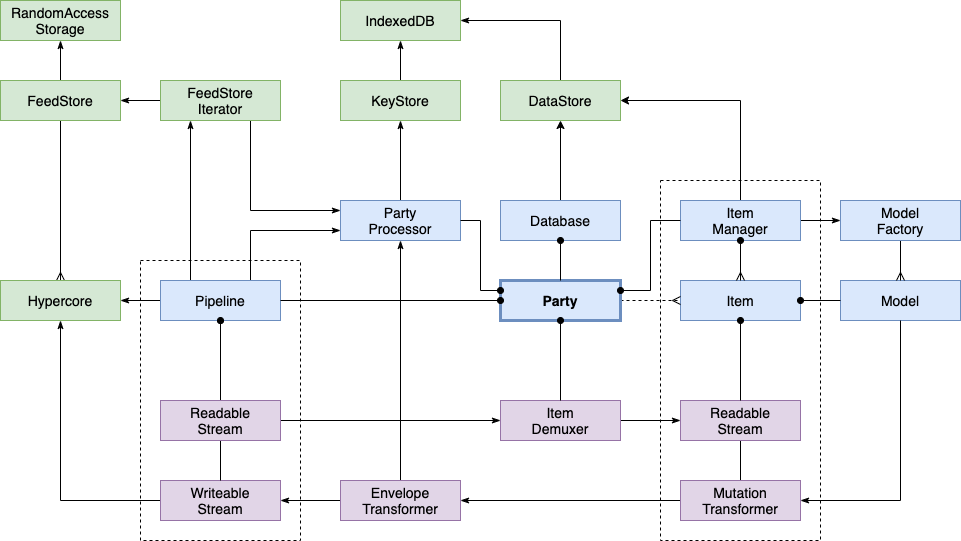

The diagram above was exported from draw.io. Its source (the exported page's mxGraphModel, read from the mxfile embedded in the PNG):
<mxGraphModel dx="1298" dy="811" grid="1" gridSize="10" guides="1" tooltips="1" connect="1" arrows="1" fold="1" page="1" pageScale="1" pageWidth="827" pageHeight="1169" math="0" shadow="0">
  <root>
    <mxCell id="WIyWlLk6GJQsqaUBKTNV-0" />
    <mxCell id="WIyWlLk6GJQsqaUBKTNV-1" parent="WIyWlLk6GJQsqaUBKTNV-0" />
    <mxCell id="ndyh8yOulcWy3pRTffh1-0" value="Item" style="rounded=0;whiteSpace=wrap;html=1;fontSize=14;fontFamily=Helvetica;fillColor=#dae8fc;strokeColor=#6c8ebf;" parent="WIyWlLk6GJQsqaUBKTNV-1" vertex="1">
      <mxGeometry x="720" y="320" width="120" height="40" as="geometry" />
    </mxCell>
    <mxCell id="34ATZ5KGpOv0W65bursO-12" style="edgeStyle=orthogonalEdgeStyle;rounded=0;orthogonalLoop=1;jettySize=auto;html=1;exitX=0;exitY=0.5;exitDx=0;exitDy=0;entryX=1;entryY=0.5;entryDx=0;entryDy=0;startArrow=none;startFill=0;endArrow=classicThin;endFill=1;fontSize=14;" parent="WIyWlLk6GJQsqaUBKTNV-1" source="bSIYwWTQjfftHBDFvNxW-0" target="34ATZ5KGpOv0W65bursO-9" edge="1">
      <mxGeometry relative="1" as="geometry" />
    </mxCell>
    <mxCell id="ndyh8yOulcWy3pRTffh1-1" value="Model" style="rounded=0;whiteSpace=wrap;html=1;fontSize=14;fontFamily=Helvetica;fillColor=#dae8fc;strokeColor=#6c8ebf;" parent="WIyWlLk6GJQsqaUBKTNV-1" vertex="1">
      <mxGeometry x="880" y="320" width="120" height="40" as="geometry" />
    </mxCell>
    <mxCell id="bSIYwWTQjfftHBDFvNxW-3" style="edgeStyle=orthogonalEdgeStyle;rounded=0;orthogonalLoop=1;jettySize=auto;html=1;exitX=0.5;exitY=1;exitDx=0;exitDy=0;endArrow=none;endFill=0;" parent="WIyWlLk6GJQsqaUBKTNV-1" source="ndyh8yOulcWy3pRTffh1-2" target="bSIYwWTQjfftHBDFvNxW-0" edge="1">
      <mxGeometry relative="1" as="geometry" />
    </mxCell>
    <mxCell id="ndyh8yOulcWy3pRTffh1-2" value="Readable&lt;br style=&quot;font-size: 14px;&quot;&gt;Stream" style="rounded=0;whiteSpace=wrap;html=1;fontSize=14;fontFamily=Helvetica;fillColor=#e1d5e7;strokeColor=#9673a6;" parent="WIyWlLk6GJQsqaUBKTNV-1" vertex="1">
      <mxGeometry x="720" y="440" width="120" height="40" as="geometry" />
    </mxCell>
    <mxCell id="34ATZ5KGpOv0W65bursO-6" style="edgeStyle=orthogonalEdgeStyle;rounded=0;orthogonalLoop=1;jettySize=auto;html=1;exitX=0;exitY=0.5;exitDx=0;exitDy=0;startArrow=none;startFill=0;endArrow=classicThin;endFill=1;fontSize=14;" parent="WIyWlLk6GJQsqaUBKTNV-1" source="ndyh8yOulcWy3pRTffh1-3" target="ndyh8yOulcWy3pRTffh1-35" edge="1">
      <mxGeometry relative="1" as="geometry" />
    </mxCell>
    <mxCell id="ndyh8yOulcWy3pRTffh1-3" value="Writeable&lt;br style=&quot;font-size: 14px;&quot;&gt;Stream" style="rounded=0;whiteSpace=wrap;html=1;fontSize=14;fontFamily=Helvetica;fillColor=#e1d5e7;strokeColor=#9673a6;" parent="WIyWlLk6GJQsqaUBKTNV-1" vertex="1">
      <mxGeometry x="200" y="520" width="120" height="40" as="geometry" />
    </mxCell>
    <mxCell id="ndyh8yOulcWy3pRTffh1-9" style="edgeStyle=orthogonalEdgeStyle;rounded=0;orthogonalLoop=1;jettySize=auto;html=1;exitX=0.5;exitY=1;exitDx=0;exitDy=0;fontFamily=Helvetica;fontSize=14;endArrow=ERmany;endFill=0;" parent="WIyWlLk6GJQsqaUBKTNV-1" source="ndyh8yOulcWy3pRTffh1-4" target="ndyh8yOulcWy3pRTffh1-1" edge="1">
      <mxGeometry relative="1" as="geometry" />
    </mxCell>
    <mxCell id="ndyh8yOulcWy3pRTffh1-4" value="Model&lt;br style=&quot;font-size: 14px;&quot;&gt;Factory" style="rounded=0;whiteSpace=wrap;html=1;fontSize=14;fontFamily=Helvetica;fillColor=#dae8fc;strokeColor=#6c8ebf;" parent="WIyWlLk6GJQsqaUBKTNV-1" vertex="1">
      <mxGeometry x="880" y="240" width="120" height="40" as="geometry" />
    </mxCell>
    <mxCell id="ndyh8yOulcWy3pRTffh1-12" style="edgeStyle=orthogonalEdgeStyle;rounded=0;orthogonalLoop=1;jettySize=auto;html=1;exitX=1;exitY=0.5;exitDx=0;exitDy=0;endArrow=ERmany;endFill=0;fontFamily=Helvetica;fontSize=14;dashed=1;" parent="WIyWlLk6GJQsqaUBKTNV-1" source="ndyh8yOulcWy3pRTffh1-5" target="ndyh8yOulcWy3pRTffh1-0" edge="1">
      <mxGeometry relative="1" as="geometry" />
    </mxCell>
    <mxCell id="ndyh8yOulcWy3pRTffh1-5" value="Party" style="rounded=0;whiteSpace=wrap;html=1;fontSize=14;fontFamily=Helvetica;fillColor=#dae8fc;strokeColor=#6c8ebf;strokeWidth=3;fontStyle=1" parent="WIyWlLk6GJQsqaUBKTNV-1" vertex="1">
      <mxGeometry x="540" y="320" width="120" height="40" as="geometry" />
    </mxCell>
    <mxCell id="ndyh8yOulcWy3pRTffh1-36" style="edgeStyle=orthogonalEdgeStyle;rounded=0;orthogonalLoop=1;jettySize=auto;html=1;exitX=0.5;exitY=1;exitDx=0;exitDy=0;entryX=0.5;entryY=0;entryDx=0;entryDy=0;endArrow=ERmany;endFill=0;fontFamily=Helvetica;fontSize=14;" parent="WIyWlLk6GJQsqaUBKTNV-1" source="ndyh8yOulcWy3pRTffh1-10" target="ndyh8yOulcWy3pRTffh1-35" edge="1">
      <mxGeometry relative="1" as="geometry" />
    </mxCell>
    <mxCell id="ndyh8yOulcWy3pRTffh1-51" style="edgeStyle=orthogonalEdgeStyle;rounded=0;orthogonalLoop=1;jettySize=auto;html=1;endArrow=classicThin;endFill=1;fontFamily=Helvetica;fontSize=14;" parent="WIyWlLk6GJQsqaUBKTNV-1" source="ndyh8yOulcWy3pRTffh1-10" target="ndyh8yOulcWy3pRTffh1-50" edge="1">
      <mxGeometry relative="1" as="geometry" />
    </mxCell>
    <mxCell id="ndyh8yOulcWy3pRTffh1-10" value="FeedStore" style="rounded=0;whiteSpace=wrap;html=1;fontSize=14;fontFamily=Helvetica;fillColor=#d5e8d4;strokeColor=#82b366;" parent="WIyWlLk6GJQsqaUBKTNV-1" vertex="1">
      <mxGeometry x="40" y="120" width="120" height="40" as="geometry" />
    </mxCell>
    <mxCell id="ndyh8yOulcWy3pRTffh1-20" style="edgeStyle=orthogonalEdgeStyle;rounded=0;orthogonalLoop=1;jettySize=auto;html=1;exitX=1;exitY=0.5;exitDx=0;exitDy=0;endArrow=classicThin;endFill=1;fontFamily=Helvetica;fontSize=14;" parent="WIyWlLk6GJQsqaUBKTNV-1" source="ndyh8yOulcWy3pRTffh1-11" target="ndyh8yOulcWy3pRTffh1-19" edge="1">
      <mxGeometry relative="1" as="geometry" />
    </mxCell>
    <mxCell id="ndyh8yOulcWy3pRTffh1-21" style="edgeStyle=orthogonalEdgeStyle;rounded=0;orthogonalLoop=1;jettySize=auto;html=1;exitX=1;exitY=0.5;exitDx=0;exitDy=0;endArrow=classicThin;endFill=1;fontFamily=Helvetica;fontSize=14;" parent="WIyWlLk6GJQsqaUBKTNV-1" source="ndyh8yOulcWy3pRTffh1-19" target="ndyh8yOulcWy3pRTffh1-2" edge="1">
      <mxGeometry relative="1" as="geometry" />
    </mxCell>
    <mxCell id="ndyh8yOulcWy3pRTffh1-19" value="Item&lt;br style=&quot;font-size: 14px;&quot;&gt;Demuxer" style="rounded=0;whiteSpace=wrap;html=1;fontSize=14;fontFamily=Helvetica;fillColor=#e1d5e7;strokeColor=#9673a6;" parent="WIyWlLk6GJQsqaUBKTNV-1" vertex="1">
      <mxGeometry x="540" y="440" width="120" height="40" as="geometry" />
    </mxCell>
    <mxCell id="ndyh8yOulcWy3pRTffh1-33" style="edgeStyle=orthogonalEdgeStyle;rounded=0;orthogonalLoop=1;jettySize=auto;html=1;exitX=0.5;exitY=0;exitDx=0;exitDy=0;entryX=1;entryY=0.5;entryDx=0;entryDy=0;endArrow=classicThin;endFill=1;fontFamily=Helvetica;fontSize=14;" parent="WIyWlLk6GJQsqaUBKTNV-1" source="ndyh8yOulcWy3pRTffh1-26" target="ndyh8yOulcWy3pRTffh1-30" edge="1">
      <mxGeometry relative="1" as="geometry" />
    </mxCell>
    <mxCell id="ndyh8yOulcWy3pRTffh1-26" value="DataStore" style="rounded=0;whiteSpace=wrap;html=1;fontSize=14;fontFamily=Helvetica;fillColor=#d5e8d4;strokeColor=#82b366;" parent="WIyWlLk6GJQsqaUBKTNV-1" vertex="1">
      <mxGeometry x="540" y="120" width="120" height="40" as="geometry" />
    </mxCell>
    <mxCell id="ndyh8yOulcWy3pRTffh1-30" value="IndexedDB" style="rounded=0;whiteSpace=wrap;html=1;fontSize=14;fontFamily=Helvetica;fillColor=#d5e8d4;strokeColor=#82b366;" parent="WIyWlLk6GJQsqaUBKTNV-1" vertex="1">
      <mxGeometry x="380" y="40" width="120" height="40" as="geometry" />
    </mxCell>
    <mxCell id="ndyh8yOulcWy3pRTffh1-35" value="Hypercore" style="rounded=0;whiteSpace=wrap;html=1;fontSize=14;fontFamily=Helvetica;fillColor=#d5e8d4;strokeColor=#82b366;" parent="WIyWlLk6GJQsqaUBKTNV-1" vertex="1">
      <mxGeometry x="40" y="320" width="120" height="40" as="geometry" />
    </mxCell>
    <mxCell id="34ATZ5KGpOv0W65bursO-5" style="edgeStyle=orthogonalEdgeStyle;rounded=0;orthogonalLoop=1;jettySize=auto;html=1;startArrow=none;startFill=0;endArrow=classicThin;endFill=1;fontSize=14;" parent="WIyWlLk6GJQsqaUBKTNV-1" source="ndyh8yOulcWy3pRTffh1-38" target="ndyh8yOulcWy3pRTffh1-46" edge="1">
      <mxGeometry relative="1" as="geometry" />
    </mxCell>
    <mxCell id="ndyh8yOulcWy3pRTffh1-38" value="Party&lt;br style=&quot;font-size: 14px;&quot;&gt;Processor" style="rounded=0;whiteSpace=wrap;html=1;fontSize=14;fontFamily=Helvetica;fillColor=#dae8fc;strokeColor=#6c8ebf;fontStyle=0" parent="WIyWlLk6GJQsqaUBKTNV-1" vertex="1">
      <mxGeometry x="380" y="240" width="120" height="40" as="geometry" />
    </mxCell>
    <mxCell id="34ATZ5KGpOv0W65bursO-23" style="edgeStyle=orthogonalEdgeStyle;rounded=0;orthogonalLoop=1;jettySize=auto;html=1;exitX=0.5;exitY=0;exitDx=0;exitDy=0;startArrow=none;startFill=0;endArrow=classicThin;endFill=1;fontSize=14;" parent="WIyWlLk6GJQsqaUBKTNV-1" source="ndyh8yOulcWy3pRTffh1-46" target="ndyh8yOulcWy3pRTffh1-30" edge="1">
      <mxGeometry relative="1" as="geometry" />
    </mxCell>
    <mxCell id="ndyh8yOulcWy3pRTffh1-46" value="KeyStore" style="rounded=0;whiteSpace=wrap;html=1;fontSize=14;fontFamily=Helvetica;fillColor=#d5e8d4;strokeColor=#82b366;" parent="WIyWlLk6GJQsqaUBKTNV-1" vertex="1">
      <mxGeometry x="380" y="120" width="120" height="40" as="geometry" />
    </mxCell>
    <mxCell id="ndyh8yOulcWy3pRTffh1-50" value="RandomAccess&lt;br style=&quot;font-size: 14px;&quot;&gt;Storage" style="rounded=0;whiteSpace=wrap;html=1;fontSize=14;fontFamily=Helvetica;fillColor=#d5e8d4;strokeColor=#82b366;" parent="WIyWlLk6GJQsqaUBKTNV-1" vertex="1">
      <mxGeometry x="40" y="40" width="120" height="40" as="geometry" />
    </mxCell>
    <mxCell id="00OoJgvvdA9DQz2KGd0q-4" style="edgeStyle=orthogonalEdgeStyle;rounded=0;orthogonalLoop=1;jettySize=auto;html=1;exitX=0;exitY=0.5;exitDx=0;exitDy=0;fontSize=14;endArrow=classicThin;endFill=1;" parent="WIyWlLk6GJQsqaUBKTNV-1" source="00OoJgvvdA9DQz2KGd0q-0" target="ndyh8yOulcWy3pRTffh1-10" edge="1">
      <mxGeometry relative="1" as="geometry" />
    </mxCell>
    <mxCell id="34ATZ5KGpOv0W65bursO-7" style="edgeStyle=orthogonalEdgeStyle;rounded=0;orthogonalLoop=1;jettySize=auto;html=1;exitX=0.75;exitY=1;exitDx=0;exitDy=0;entryX=0;entryY=0.25;entryDx=0;entryDy=0;startArrow=none;startFill=0;endArrow=classicThin;endFill=1;fontSize=14;" parent="WIyWlLk6GJQsqaUBKTNV-1" source="00OoJgvvdA9DQz2KGd0q-0" target="ndyh8yOulcWy3pRTffh1-38" edge="1">
      <mxGeometry relative="1" as="geometry" />
    </mxCell>
    <mxCell id="00OoJgvvdA9DQz2KGd0q-0" value="FeedStore&lt;br style=&quot;font-size: 14px;&quot;&gt;Iterator" style="rounded=0;whiteSpace=wrap;html=1;fontSize=14;fontFamily=Helvetica;fillColor=#d5e8d4;strokeColor=#82b366;" parent="WIyWlLk6GJQsqaUBKTNV-1" vertex="1">
      <mxGeometry x="200" y="120" width="120" height="40" as="geometry" />
    </mxCell>
    <mxCell id="00OoJgvvdA9DQz2KGd0q-3" style="edgeStyle=orthogonalEdgeStyle;rounded=0;orthogonalLoop=1;jettySize=auto;html=1;fontSize=14;endArrow=classicThin;endFill=1;entryX=0.25;entryY=1;entryDx=0;entryDy=0;exitX=0.25;exitY=0;exitDx=0;exitDy=0;" parent="WIyWlLk6GJQsqaUBKTNV-1" source="00OoJgvvdA9DQz2KGd0q-1" target="00OoJgvvdA9DQz2KGd0q-0" edge="1">
      <mxGeometry relative="1" as="geometry">
        <mxPoint x="170" y="270" as="sourcePoint" />
      </mxGeometry>
    </mxCell>
    <mxCell id="00OoJgvvdA9DQz2KGd0q-14" style="edgeStyle=orthogonalEdgeStyle;rounded=0;orthogonalLoop=1;jettySize=auto;html=1;exitX=0.75;exitY=0;exitDx=0;exitDy=0;entryX=0;entryY=0.75;entryDx=0;entryDy=0;startArrow=none;startFill=0;endArrow=classicThin;endFill=1;fontSize=14;" parent="WIyWlLk6GJQsqaUBKTNV-1" source="00OoJgvvdA9DQz2KGd0q-1" target="ndyh8yOulcWy3pRTffh1-38" edge="1">
      <mxGeometry relative="1" as="geometry" />
    </mxCell>
    <mxCell id="34ATZ5KGpOv0W65bursO-8" style="edgeStyle=orthogonalEdgeStyle;rounded=0;orthogonalLoop=1;jettySize=auto;html=1;exitX=0;exitY=0.5;exitDx=0;exitDy=0;startArrow=none;startFill=0;endArrow=classicThin;endFill=1;fontSize=14;" parent="WIyWlLk6GJQsqaUBKTNV-1" source="00OoJgvvdA9DQz2KGd0q-1" target="ndyh8yOulcWy3pRTffh1-35" edge="1">
      <mxGeometry relative="1" as="geometry" />
    </mxCell>
    <mxCell id="34ATZ5KGpOv0W65bursO-17" style="edgeStyle=orthogonalEdgeStyle;rounded=0;orthogonalLoop=1;jettySize=auto;html=1;exitX=0.5;exitY=1;exitDx=0;exitDy=0;startArrow=oval;startFill=1;endArrow=none;endFill=0;fontSize=14;" parent="WIyWlLk6GJQsqaUBKTNV-1" source="00OoJgvvdA9DQz2KGd0q-1" target="ndyh8yOulcWy3pRTffh1-3" edge="1">
      <mxGeometry relative="1" as="geometry" />
    </mxCell>
    <mxCell id="00OoJgvvdA9DQz2KGd0q-1" value="Pipeline" style="rounded=0;whiteSpace=wrap;html=1;fontSize=14;fontFamily=Helvetica;fillColor=#dae8fc;strokeColor=#6c8ebf;fontStyle=0" parent="WIyWlLk6GJQsqaUBKTNV-1" vertex="1">
      <mxGeometry x="200" y="320" width="120" height="40" as="geometry" />
    </mxCell>
    <mxCell id="ndyh8yOulcWy3pRTffh1-8" style="edgeStyle=orthogonalEdgeStyle;rounded=0;orthogonalLoop=1;jettySize=auto;html=1;exitX=1;exitY=0.5;exitDx=0;exitDy=0;fontFamily=Helvetica;fontSize=14;endArrow=none;endFill=0;startArrow=oval;startFill=1;" parent="WIyWlLk6GJQsqaUBKTNV-1" source="ndyh8yOulcWy3pRTffh1-0" target="ndyh8yOulcWy3pRTffh1-1" edge="1">
      <mxGeometry relative="1" as="geometry" />
    </mxCell>
    <mxCell id="00OoJgvvdA9DQz2KGd0q-12" style="edgeStyle=orthogonalEdgeStyle;rounded=0;orthogonalLoop=1;jettySize=auto;html=1;exitX=1;exitY=0.5;exitDx=0;exitDy=0;startArrow=none;startFill=0;endArrow=classicThin;endFill=1;fontSize=14;" parent="WIyWlLk6GJQsqaUBKTNV-1" source="00OoJgvvdA9DQz2KGd0q-5" target="ndyh8yOulcWy3pRTffh1-4" edge="1">
      <mxGeometry relative="1" as="geometry" />
    </mxCell>
    <mxCell id="TZYSxa4-kcbiC9u3CWLX-1" style="edgeStyle=orthogonalEdgeStyle;rounded=0;orthogonalLoop=1;jettySize=auto;html=1;exitX=0.5;exitY=0;exitDx=0;exitDy=0;entryX=1;entryY=0.5;entryDx=0;entryDy=0;" parent="WIyWlLk6GJQsqaUBKTNV-1" source="00OoJgvvdA9DQz2KGd0q-5" target="ndyh8yOulcWy3pRTffh1-26" edge="1">
      <mxGeometry relative="1" as="geometry" />
    </mxCell>
    <mxCell id="00OoJgvvdA9DQz2KGd0q-5" value="Item&lt;br style=&quot;font-size: 14px;&quot;&gt;Manager" style="rounded=0;whiteSpace=wrap;html=1;fontSize=14;fontFamily=Helvetica;fillColor=#dae8fc;strokeColor=#6c8ebf;" parent="WIyWlLk6GJQsqaUBKTNV-1" vertex="1">
      <mxGeometry x="720" y="240" width="120" height="40" as="geometry" />
    </mxCell>
    <mxCell id="00OoJgvvdA9DQz2KGd0q-11" style="edgeStyle=orthogonalEdgeStyle;rounded=0;orthogonalLoop=1;jettySize=auto;html=1;exitX=0.5;exitY=1;exitDx=0;exitDy=0;startArrow=oval;startFill=1;endArrow=none;endFill=0;fontSize=14;" parent="WIyWlLk6GJQsqaUBKTNV-1" source="ndyh8yOulcWy3pRTffh1-0" target="ndyh8yOulcWy3pRTffh1-2" edge="1">
      <mxGeometry relative="1" as="geometry" />
    </mxCell>
    <mxCell id="00OoJgvvdA9DQz2KGd0q-13" style="edgeStyle=orthogonalEdgeStyle;rounded=0;orthogonalLoop=1;jettySize=auto;html=1;exitX=0;exitY=0.5;exitDx=0;exitDy=0;startArrow=oval;startFill=1;endArrow=none;endFill=0;fontSize=14;" parent="WIyWlLk6GJQsqaUBKTNV-1" source="ndyh8yOulcWy3pRTffh1-5" target="00OoJgvvdA9DQz2KGd0q-1" edge="1">
      <mxGeometry relative="1" as="geometry" />
    </mxCell>
    <mxCell id="TZYSxa4-kcbiC9u3CWLX-0" style="edgeStyle=orthogonalEdgeStyle;rounded=0;orthogonalLoop=1;jettySize=auto;html=1;exitX=0.5;exitY=0;exitDx=0;exitDy=0;" parent="WIyWlLk6GJQsqaUBKTNV-1" source="34ATZ5KGpOv0W65bursO-1" target="ndyh8yOulcWy3pRTffh1-26" edge="1">
      <mxGeometry relative="1" as="geometry" />
    </mxCell>
    <mxCell id="34ATZ5KGpOv0W65bursO-1" value="Database" style="rounded=0;whiteSpace=wrap;html=1;fontSize=14;fontFamily=Helvetica;fillColor=#dae8fc;strokeColor=#6c8ebf;fontStyle=0;strokeWidth=1;" parent="WIyWlLk6GJQsqaUBKTNV-1" vertex="1">
      <mxGeometry x="540" y="240" width="120" height="40" as="geometry" />
    </mxCell>
    <mxCell id="34ATZ5KGpOv0W65bursO-3" style="edgeStyle=orthogonalEdgeStyle;rounded=0;orthogonalLoop=1;jettySize=auto;html=1;exitX=0.5;exitY=1;exitDx=0;exitDy=0;startArrow=oval;startFill=1;endArrow=none;endFill=0;fontSize=14;" parent="WIyWlLk6GJQsqaUBKTNV-1" source="34ATZ5KGpOv0W65bursO-1" target="ndyh8yOulcWy3pRTffh1-5" edge="1">
      <mxGeometry relative="1" as="geometry" />
    </mxCell>
    <mxCell id="34ATZ5KGpOv0W65bursO-4" style="edgeStyle=orthogonalEdgeStyle;rounded=0;orthogonalLoop=1;jettySize=auto;html=1;exitX=0.5;exitY=1;exitDx=0;exitDy=0;startArrow=oval;startFill=1;endArrow=none;endFill=0;fontSize=14;" parent="WIyWlLk6GJQsqaUBKTNV-1" source="ndyh8yOulcWy3pRTffh1-5" target="ndyh8yOulcWy3pRTffh1-19" edge="1">
      <mxGeometry relative="1" as="geometry" />
    </mxCell>
    <mxCell id="34ATZ5KGpOv0W65bursO-13" style="edgeStyle=orthogonalEdgeStyle;rounded=0;orthogonalLoop=1;jettySize=auto;html=1;exitX=0;exitY=0.5;exitDx=0;exitDy=0;startArrow=none;startFill=0;endArrow=classicThin;endFill=1;fontSize=14;" parent="WIyWlLk6GJQsqaUBKTNV-1" source="34ATZ5KGpOv0W65bursO-9" target="ndyh8yOulcWy3pRTffh1-3" edge="1">
      <mxGeometry relative="1" as="geometry" />
    </mxCell>
    <mxCell id="34ATZ5KGpOv0W65bursO-15" style="edgeStyle=orthogonalEdgeStyle;rounded=0;orthogonalLoop=1;jettySize=auto;html=1;exitX=0.5;exitY=0;exitDx=0;exitDy=0;startArrow=none;startFill=0;endArrow=classicThin;endFill=1;fontSize=14;" parent="WIyWlLk6GJQsqaUBKTNV-1" source="34ATZ5KGpOv0W65bursO-9" target="ndyh8yOulcWy3pRTffh1-38" edge="1">
      <mxGeometry relative="1" as="geometry">
        <mxPoint x="440" y="360" as="targetPoint" />
      </mxGeometry>
    </mxCell>
    <mxCell id="34ATZ5KGpOv0W65bursO-9" value="Envelope&lt;br&gt;Transformer" style="rounded=0;whiteSpace=wrap;html=1;fontSize=14;fontFamily=Helvetica;fillColor=#e1d5e7;strokeColor=#9673a6;" parent="WIyWlLk6GJQsqaUBKTNV-1" vertex="1">
      <mxGeometry x="380" y="520" width="120" height="40" as="geometry" />
    </mxCell>
    <mxCell id="34ATZ5KGpOv0W65bursO-16" style="edgeStyle=orthogonalEdgeStyle;rounded=0;orthogonalLoop=1;jettySize=auto;html=1;exitX=0.5;exitY=1;exitDx=0;exitDy=0;startArrow=oval;startFill=1;endArrow=none;endFill=0;fontSize=14;" parent="WIyWlLk6GJQsqaUBKTNV-1" source="00OoJgvvdA9DQz2KGd0q-1" target="ndyh8yOulcWy3pRTffh1-11" edge="1">
      <mxGeometry relative="1" as="geometry" />
    </mxCell>
    <mxCell id="ndyh8yOulcWy3pRTffh1-11" value="Readable&lt;br style=&quot;font-size: 14px;&quot;&gt;Stream" style="rounded=0;whiteSpace=wrap;html=1;fontSize=14;fontFamily=Helvetica;fillColor=#e1d5e7;strokeColor=#9673a6;" parent="WIyWlLk6GJQsqaUBKTNV-1" vertex="1">
      <mxGeometry x="200" y="440" width="120" height="40" as="geometry" />
    </mxCell>
    <mxCell id="34ATZ5KGpOv0W65bursO-18" value="" style="rounded=0;whiteSpace=wrap;html=1;fontSize=14;fontFamily=Helvetica;fontStyle=0;fillColor=none;dashed=1;" parent="WIyWlLk6GJQsqaUBKTNV-1" vertex="1">
      <mxGeometry x="180" y="300" width="160" height="280" as="geometry" />
    </mxCell>
    <mxCell id="34ATZ5KGpOv0W65bursO-21" style="edgeStyle=orthogonalEdgeStyle;rounded=0;orthogonalLoop=1;jettySize=auto;html=1;exitX=0;exitY=0.25;exitDx=0;exitDy=0;entryX=1;entryY=0.5;entryDx=0;entryDy=0;startArrow=oval;startFill=1;endArrow=none;endFill=0;fontSize=14;" parent="WIyWlLk6GJQsqaUBKTNV-1" source="ndyh8yOulcWy3pRTffh1-5" target="ndyh8yOulcWy3pRTffh1-38" edge="1">
      <mxGeometry relative="1" as="geometry" />
    </mxCell>
    <mxCell id="34ATZ5KGpOv0W65bursO-22" style="edgeStyle=orthogonalEdgeStyle;rounded=0;orthogonalLoop=1;jettySize=auto;html=1;exitX=1;exitY=0.25;exitDx=0;exitDy=0;entryX=0;entryY=0.5;entryDx=0;entryDy=0;startArrow=oval;startFill=1;endArrow=none;endFill=0;fontSize=14;" parent="WIyWlLk6GJQsqaUBKTNV-1" source="ndyh8yOulcWy3pRTffh1-5" target="00OoJgvvdA9DQz2KGd0q-5" edge="1">
      <mxGeometry relative="1" as="geometry" />
    </mxCell>
    <mxCell id="ndyh8yOulcWy3pRTffh1-28" style="edgeStyle=orthogonalEdgeStyle;rounded=0;orthogonalLoop=1;jettySize=auto;html=1;endArrow=ERmany;endFill=0;fontFamily=Helvetica;fontSize=14;startArrow=oval;startFill=1;" parent="WIyWlLk6GJQsqaUBKTNV-1" source="00OoJgvvdA9DQz2KGd0q-5" target="ndyh8yOulcWy3pRTffh1-0" edge="1">
      <mxGeometry relative="1" as="geometry">
        <mxPoint x="770" y="240" as="sourcePoint" />
      </mxGeometry>
    </mxCell>
    <mxCell id="bSIYwWTQjfftHBDFvNxW-0" value="Mutation&lt;br&gt;Transformer" style="rounded=0;whiteSpace=wrap;html=1;fontSize=14;fontFamily=Helvetica;fillColor=#e1d5e7;strokeColor=#9673a6;" parent="WIyWlLk6GJQsqaUBKTNV-1" vertex="1">
      <mxGeometry x="720" y="520" width="120" height="40" as="geometry" />
    </mxCell>
    <mxCell id="bSIYwWTQjfftHBDFvNxW-1" style="edgeStyle=orthogonalEdgeStyle;rounded=0;orthogonalLoop=1;jettySize=auto;html=1;exitX=0.5;exitY=1;exitDx=0;exitDy=0;entryX=1;entryY=0.5;entryDx=0;entryDy=0;startArrow=none;startFill=0;endArrow=classicThin;endFill=1;fontSize=14;" parent="WIyWlLk6GJQsqaUBKTNV-1" source="ndyh8yOulcWy3pRTffh1-1" target="bSIYwWTQjfftHBDFvNxW-0" edge="1">
      <mxGeometry relative="1" as="geometry">
        <mxPoint x="940" y="360" as="sourcePoint" />
        <mxPoint x="520" y="540" as="targetPoint" />
      </mxGeometry>
    </mxCell>
    <mxCell id="bSIYwWTQjfftHBDFvNxW-2" value="" style="rounded=0;whiteSpace=wrap;html=1;fontSize=14;fontFamily=Helvetica;fontStyle=0;fillColor=none;dashed=1;" parent="WIyWlLk6GJQsqaUBKTNV-1" vertex="1">
      <mxGeometry x="700" y="220" width="160" height="360" as="geometry" />
    </mxCell>
  </root>
</mxGraphModel>